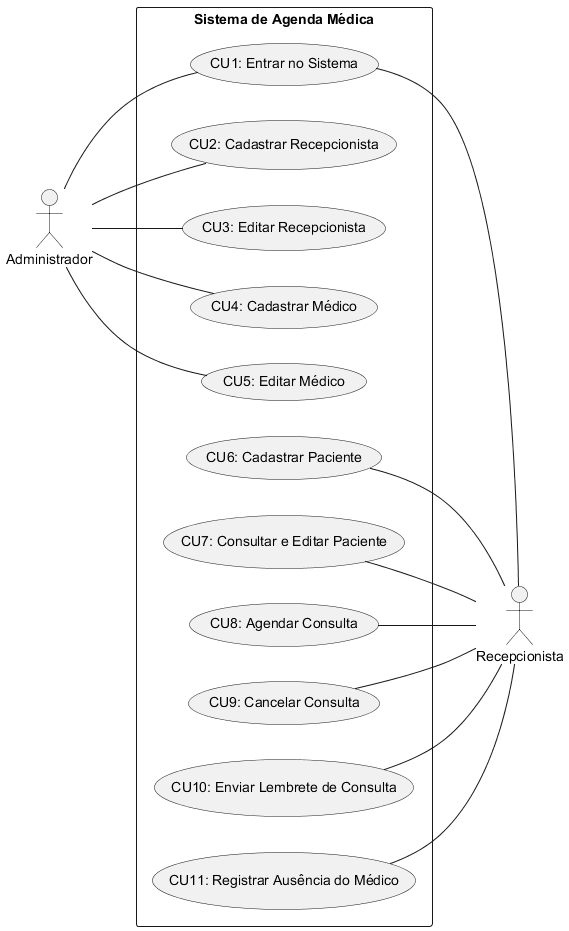

The diagram above was rendered by PlantUML. Its source (embedded in the PNG):
@startuml
left to right direction
skinparam packageStyle rectangle

actor "Administrador" as Admin
actor "Recepcionista" as Recep

rectangle "Sistema de Agenda Médica" {
  usecase "CU1: Entrar no Sistema" as CU1
  usecase "CU2: Cadastrar Recepcionista" as CU2
  usecase "CU3: Editar Recepcionista" as CU3
  usecase "CU4: Cadastrar Médico" as CU4
  usecase "CU5: Editar Médico" as CU5
  usecase "CU6: Cadastrar Paciente" as CU6
  usecase "CU7: Consultar e Editar Paciente" as CU7
  usecase "CU8: Agendar Consulta" as CU8
  usecase "CU9: Cancelar Consulta" as CU9
  usecase "CU10: Enviar Lembrete de Consulta" as CU10
  usecase "CU11: Registrar Ausência do Médico" as CU11
}

Admin -- CU1
Admin -- CU2
Admin -- CU3
Admin -- CU4
Admin -- CU5

CU1 -- Recep
CU6 -- Recep
CU7 -- Recep
CU8 -- Recep
CU9 -- Recep
CU10 -- Recep
CU11 -- Recep

@enduml